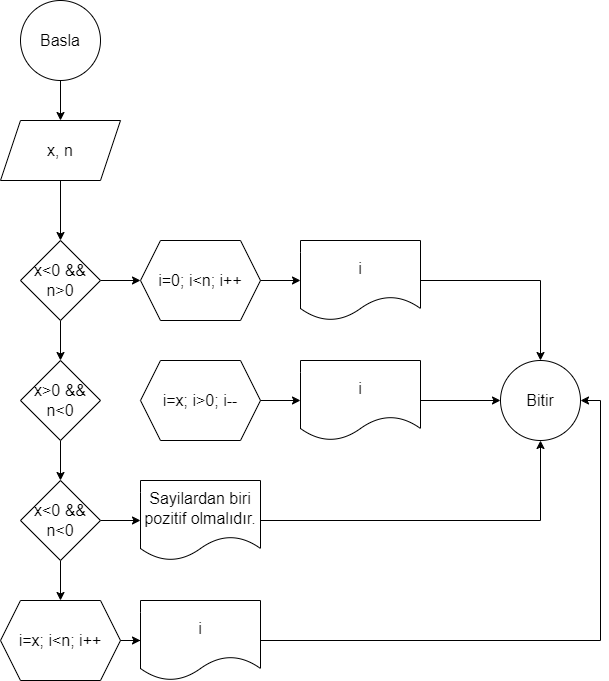

The diagram above was exported from draw.io. Its source (the exported page's mxGraphModel, read from the mxfile embedded in the PNG):
<mxGraphModel dx="880" dy="434" grid="1" gridSize="10" guides="1" tooltips="1" connect="1" arrows="1" fold="1" page="1" pageScale="1" pageWidth="827" pageHeight="1169" math="0" shadow="0">
  <root>
    <mxCell id="0" />
    <mxCell id="1" parent="0" />
    <mxCell id="_fr-Ppy0TF4rVoIHUGHf-3" value="" style="edgeStyle=orthogonalEdgeStyle;rounded=0;orthogonalLoop=1;jettySize=auto;html=1;fontSize=16;" edge="1" parent="1" source="_fr-Ppy0TF4rVoIHUGHf-1" target="_fr-Ppy0TF4rVoIHUGHf-2">
      <mxGeometry relative="1" as="geometry" />
    </mxCell>
    <mxCell id="_fr-Ppy0TF4rVoIHUGHf-1" value="Basla" style="ellipse;whiteSpace=wrap;html=1;aspect=fixed;fontSize=16;" vertex="1" parent="1">
      <mxGeometry x="120" y="40" width="80" height="80" as="geometry" />
    </mxCell>
    <mxCell id="_fr-Ppy0TF4rVoIHUGHf-5" value="" style="edgeStyle=orthogonalEdgeStyle;rounded=0;orthogonalLoop=1;jettySize=auto;html=1;fontSize=16;" edge="1" parent="1" source="_fr-Ppy0TF4rVoIHUGHf-2" target="_fr-Ppy0TF4rVoIHUGHf-4">
      <mxGeometry relative="1" as="geometry" />
    </mxCell>
    <mxCell id="_fr-Ppy0TF4rVoIHUGHf-2" value="x, n" style="shape=parallelogram;perimeter=parallelogramPerimeter;whiteSpace=wrap;html=1;fixedSize=1;fontSize=16;" vertex="1" parent="1">
      <mxGeometry x="100" y="160" width="120" height="60" as="geometry" />
    </mxCell>
    <mxCell id="_fr-Ppy0TF4rVoIHUGHf-7" value="" style="edgeStyle=orthogonalEdgeStyle;rounded=0;orthogonalLoop=1;jettySize=auto;html=1;fontSize=16;" edge="1" parent="1" source="_fr-Ppy0TF4rVoIHUGHf-4" target="_fr-Ppy0TF4rVoIHUGHf-6">
      <mxGeometry relative="1" as="geometry" />
    </mxCell>
    <mxCell id="_fr-Ppy0TF4rVoIHUGHf-11" value="" style="edgeStyle=orthogonalEdgeStyle;rounded=0;orthogonalLoop=1;jettySize=auto;html=1;fontSize=16;" edge="1" parent="1" source="_fr-Ppy0TF4rVoIHUGHf-4" target="_fr-Ppy0TF4rVoIHUGHf-10">
      <mxGeometry relative="1" as="geometry" />
    </mxCell>
    <mxCell id="_fr-Ppy0TF4rVoIHUGHf-4" value="x&amp;lt;0 &amp;amp;&amp;amp; n&amp;gt;0" style="rhombus;whiteSpace=wrap;html=1;fontSize=16;" vertex="1" parent="1">
      <mxGeometry x="120" y="280" width="80" height="80" as="geometry" />
    </mxCell>
    <mxCell id="_fr-Ppy0TF4rVoIHUGHf-9" value="" style="edgeStyle=orthogonalEdgeStyle;rounded=0;orthogonalLoop=1;jettySize=auto;html=1;fontSize=16;" edge="1" parent="1" source="_fr-Ppy0TF4rVoIHUGHf-6" target="_fr-Ppy0TF4rVoIHUGHf-8">
      <mxGeometry relative="1" as="geometry" />
    </mxCell>
    <mxCell id="_fr-Ppy0TF4rVoIHUGHf-6" value="i=0; i&amp;lt;n; i++" style="shape=hexagon;perimeter=hexagonPerimeter2;whiteSpace=wrap;html=1;fixedSize=1;fontSize=16;" vertex="1" parent="1">
      <mxGeometry x="240" y="280" width="120" height="80" as="geometry" />
    </mxCell>
    <mxCell id="_fr-Ppy0TF4rVoIHUGHf-27" style="edgeStyle=orthogonalEdgeStyle;rounded=0;orthogonalLoop=1;jettySize=auto;html=1;entryX=0.5;entryY=0;entryDx=0;entryDy=0;fontSize=16;" edge="1" parent="1" source="_fr-Ppy0TF4rVoIHUGHf-8" target="_fr-Ppy0TF4rVoIHUGHf-23">
      <mxGeometry relative="1" as="geometry" />
    </mxCell>
    <mxCell id="_fr-Ppy0TF4rVoIHUGHf-8" value="i" style="shape=document;whiteSpace=wrap;html=1;boundedLbl=1;fontSize=16;" vertex="1" parent="1">
      <mxGeometry x="400" y="280" width="120" height="80" as="geometry" />
    </mxCell>
    <mxCell id="_fr-Ppy0TF4rVoIHUGHf-16" value="" style="edgeStyle=orthogonalEdgeStyle;rounded=0;orthogonalLoop=1;jettySize=auto;html=1;fontSize=16;" edge="1" parent="1" source="_fr-Ppy0TF4rVoIHUGHf-10" target="_fr-Ppy0TF4rVoIHUGHf-15">
      <mxGeometry relative="1" as="geometry" />
    </mxCell>
    <mxCell id="_fr-Ppy0TF4rVoIHUGHf-10" value="x&amp;gt;0 &amp;amp;&amp;amp; n&amp;lt;0" style="rhombus;whiteSpace=wrap;html=1;fontSize=16;" vertex="1" parent="1">
      <mxGeometry x="120" y="400" width="80" height="80" as="geometry" />
    </mxCell>
    <mxCell id="_fr-Ppy0TF4rVoIHUGHf-14" value="" style="edgeStyle=orthogonalEdgeStyle;rounded=0;orthogonalLoop=1;jettySize=auto;html=1;fontSize=16;" edge="1" parent="1" source="_fr-Ppy0TF4rVoIHUGHf-12" target="_fr-Ppy0TF4rVoIHUGHf-13">
      <mxGeometry relative="1" as="geometry" />
    </mxCell>
    <mxCell id="_fr-Ppy0TF4rVoIHUGHf-12" value="i=x; i&amp;gt;0; i--" style="shape=hexagon;perimeter=hexagonPerimeter2;whiteSpace=wrap;html=1;fixedSize=1;fontSize=16;" vertex="1" parent="1">
      <mxGeometry x="240" y="400" width="120" height="80" as="geometry" />
    </mxCell>
    <mxCell id="_fr-Ppy0TF4rVoIHUGHf-24" style="edgeStyle=orthogonalEdgeStyle;rounded=0;orthogonalLoop=1;jettySize=auto;html=1;fontSize=16;" edge="1" parent="1" source="_fr-Ppy0TF4rVoIHUGHf-13" target="_fr-Ppy0TF4rVoIHUGHf-23">
      <mxGeometry relative="1" as="geometry" />
    </mxCell>
    <mxCell id="_fr-Ppy0TF4rVoIHUGHf-13" value="i" style="shape=document;whiteSpace=wrap;html=1;boundedLbl=1;fontSize=16;" vertex="1" parent="1">
      <mxGeometry x="400" y="400" width="120" height="80" as="geometry" />
    </mxCell>
    <mxCell id="_fr-Ppy0TF4rVoIHUGHf-18" value="" style="edgeStyle=orthogonalEdgeStyle;rounded=0;orthogonalLoop=1;jettySize=auto;html=1;fontSize=16;" edge="1" parent="1" source="_fr-Ppy0TF4rVoIHUGHf-15" target="_fr-Ppy0TF4rVoIHUGHf-17">
      <mxGeometry relative="1" as="geometry" />
    </mxCell>
    <mxCell id="_fr-Ppy0TF4rVoIHUGHf-20" value="" style="edgeStyle=orthogonalEdgeStyle;rounded=0;orthogonalLoop=1;jettySize=auto;html=1;fontSize=16;" edge="1" parent="1" source="_fr-Ppy0TF4rVoIHUGHf-15" target="_fr-Ppy0TF4rVoIHUGHf-19">
      <mxGeometry relative="1" as="geometry" />
    </mxCell>
    <mxCell id="_fr-Ppy0TF4rVoIHUGHf-15" value="x&amp;lt;0 &amp;amp;&amp;amp; n&amp;lt;0" style="rhombus;whiteSpace=wrap;html=1;fontSize=16;" vertex="1" parent="1">
      <mxGeometry x="120" y="520" width="80" height="80" as="geometry" />
    </mxCell>
    <mxCell id="_fr-Ppy0TF4rVoIHUGHf-25" style="edgeStyle=orthogonalEdgeStyle;rounded=0;orthogonalLoop=1;jettySize=auto;html=1;entryX=0.5;entryY=1;entryDx=0;entryDy=0;fontSize=16;" edge="1" parent="1" source="_fr-Ppy0TF4rVoIHUGHf-17" target="_fr-Ppy0TF4rVoIHUGHf-23">
      <mxGeometry relative="1" as="geometry" />
    </mxCell>
    <mxCell id="_fr-Ppy0TF4rVoIHUGHf-17" value="Sayilardan biri pozitif olmalıdır." style="shape=document;whiteSpace=wrap;html=1;boundedLbl=1;fontSize=16;" vertex="1" parent="1">
      <mxGeometry x="240" y="520" width="120" height="80" as="geometry" />
    </mxCell>
    <mxCell id="_fr-Ppy0TF4rVoIHUGHf-22" value="" style="edgeStyle=orthogonalEdgeStyle;rounded=0;orthogonalLoop=1;jettySize=auto;html=1;fontSize=16;" edge="1" parent="1" source="_fr-Ppy0TF4rVoIHUGHf-19" target="_fr-Ppy0TF4rVoIHUGHf-21">
      <mxGeometry relative="1" as="geometry" />
    </mxCell>
    <mxCell id="_fr-Ppy0TF4rVoIHUGHf-19" value="i=x; i&amp;lt;n; i++" style="shape=hexagon;perimeter=hexagonPerimeter2;whiteSpace=wrap;html=1;fixedSize=1;fontSize=16;" vertex="1" parent="1">
      <mxGeometry x="100" y="640" width="120" height="80" as="geometry" />
    </mxCell>
    <mxCell id="_fr-Ppy0TF4rVoIHUGHf-26" style="edgeStyle=orthogonalEdgeStyle;rounded=0;orthogonalLoop=1;jettySize=auto;html=1;entryX=1;entryY=0.5;entryDx=0;entryDy=0;fontSize=16;" edge="1" parent="1" source="_fr-Ppy0TF4rVoIHUGHf-21" target="_fr-Ppy0TF4rVoIHUGHf-23">
      <mxGeometry relative="1" as="geometry" />
    </mxCell>
    <mxCell id="_fr-Ppy0TF4rVoIHUGHf-21" value="i" style="shape=document;whiteSpace=wrap;html=1;boundedLbl=1;fontSize=16;" vertex="1" parent="1">
      <mxGeometry x="240" y="640" width="120" height="80" as="geometry" />
    </mxCell>
    <mxCell id="_fr-Ppy0TF4rVoIHUGHf-23" value="Bitir" style="ellipse;whiteSpace=wrap;html=1;aspect=fixed;fontSize=16;" vertex="1" parent="1">
      <mxGeometry x="600" y="400" width="80" height="80" as="geometry" />
    </mxCell>
  </root>
</mxGraphModel>